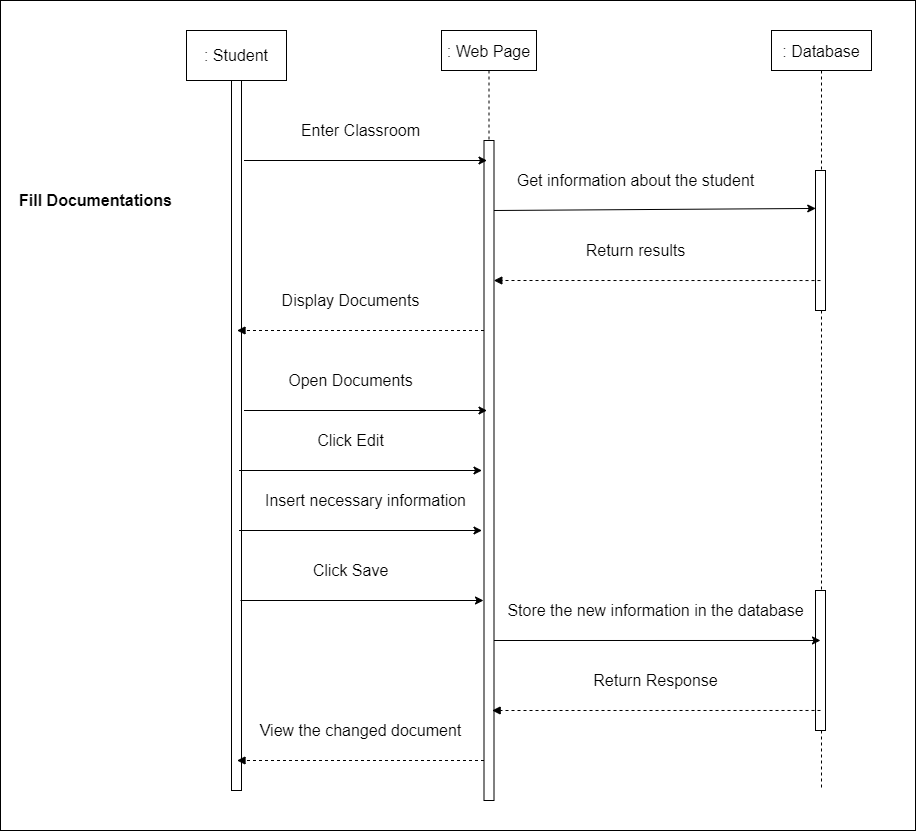

The diagram above was exported from draw.io. Its source (the exported page's mxGraphModel, read from the mxfile embedded in the PNG):
<mxGraphModel dx="-87" dy="788" grid="1" gridSize="10" guides="1" tooltips="1" connect="1" arrows="1" fold="1" page="1" pageScale="1" pageWidth="827" pageHeight="1169" math="0" shadow="0">
  <root>
    <mxCell id="0" />
    <mxCell id="1" parent="0" />
    <mxCell id="BR44eqcLd2-3bP7v3cmP-312" value="" style="whiteSpace=wrap;html=1;fontSize=16;" vertex="1" parent="1">
      <mxGeometry x="950" y="490" width="915" height="830" as="geometry" />
    </mxCell>
    <mxCell id="BR44eqcLd2-3bP7v3cmP-313" value=": Web Page" style="shape=umlLifeline;perimeter=lifelinePerimeter;container=1;collapsible=0;recursiveResize=0;rounded=0;shadow=0;strokeWidth=1;fontSize=16;" vertex="1" parent="1">
      <mxGeometry x="1391" y="520" width="95" height="770" as="geometry" />
    </mxCell>
    <mxCell id="BR44eqcLd2-3bP7v3cmP-314" value="" style="points=[];perimeter=orthogonalPerimeter;rounded=0;shadow=0;strokeWidth=1;fontSize=16;" vertex="1" parent="BR44eqcLd2-3bP7v3cmP-313">
      <mxGeometry x="42.5" y="110" width="10" height="660" as="geometry" />
    </mxCell>
    <mxCell id="BR44eqcLd2-3bP7v3cmP-315" value="" style="points=[];perimeter=orthogonalPerimeter;rounded=0;shadow=0;strokeWidth=1;fontSize=16;" vertex="1" parent="1">
      <mxGeometry x="1181" y="570" width="10" height="710" as="geometry" />
    </mxCell>
    <mxCell id="BR44eqcLd2-3bP7v3cmP-316" value=": Database" style="shape=umlLifeline;perimeter=lifelinePerimeter;container=1;collapsible=0;recursiveResize=0;rounded=0;shadow=0;strokeWidth=1;fontSize=16;" vertex="1" parent="1">
      <mxGeometry x="1720.9999999999998" y="520" width="100" height="760" as="geometry" />
    </mxCell>
    <mxCell id="BR44eqcLd2-3bP7v3cmP-317" value="&lt;font style=&quot;font-size: 16px;&quot;&gt;: Student&lt;/font&gt;" style="rounded=0;whiteSpace=wrap;html=1;fontSize=14;" vertex="1" parent="1">
      <mxGeometry x="1136" y="520" width="100" height="50" as="geometry" />
    </mxCell>
    <mxCell id="BR44eqcLd2-3bP7v3cmP-318" value="Enter Classroom" style="text;html=1;align=center;verticalAlign=middle;resizable=0;points=[];autosize=1;strokeColor=none;fillColor=none;fontSize=16;" vertex="1" parent="1">
      <mxGeometry x="1245" y="610" width="130" height="20" as="geometry" />
    </mxCell>
    <mxCell id="BR44eqcLd2-3bP7v3cmP-319" value="" style="points=[];perimeter=orthogonalPerimeter;rounded=0;shadow=0;strokeWidth=1;fontSize=16;" vertex="1" parent="1">
      <mxGeometry x="1764.9999999999998" y="660" width="10" height="140" as="geometry" />
    </mxCell>
    <mxCell id="BR44eqcLd2-3bP7v3cmP-320" value="" style="points=[];perimeter=orthogonalPerimeter;rounded=0;shadow=0;strokeWidth=1;fontSize=16;" vertex="1" parent="1">
      <mxGeometry x="1764.9999999999998" y="1080" width="10" height="140" as="geometry" />
    </mxCell>
    <mxCell id="BR44eqcLd2-3bP7v3cmP-321" value="Fill Documentations" style="text;html=1;align=center;verticalAlign=middle;resizable=0;points=[];autosize=1;strokeColor=none;fillColor=none;fontSize=16;fontStyle=1" vertex="1" parent="1">
      <mxGeometry x="960" y="680" width="170" height="20" as="geometry" />
    </mxCell>
    <mxCell id="BR44eqcLd2-3bP7v3cmP-322" value="Get information about the student" style="text;html=1;align=center;verticalAlign=middle;resizable=0;points=[];autosize=1;strokeColor=none;fillColor=none;fontSize=16;" vertex="1" parent="1">
      <mxGeometry x="1460" y="660" width="250" height="20" as="geometry" />
    </mxCell>
    <mxCell id="BR44eqcLd2-3bP7v3cmP-323" value="Return results" style="text;html=1;align=center;verticalAlign=middle;resizable=0;points=[];autosize=1;strokeColor=none;fillColor=none;fontSize=16;" vertex="1" parent="1">
      <mxGeometry x="1525" y="730" width="120" height="20" as="geometry" />
    </mxCell>
    <mxCell id="BR44eqcLd2-3bP7v3cmP-324" value="Display Documents" style="text;html=1;align=center;verticalAlign=middle;resizable=0;points=[];autosize=1;strokeColor=none;fillColor=none;fontSize=16;" vertex="1" parent="1">
      <mxGeometry x="1225" y="780" width="150" height="20" as="geometry" />
    </mxCell>
    <mxCell id="BR44eqcLd2-3bP7v3cmP-325" value="Open Documents" style="text;html=1;align=center;verticalAlign=middle;resizable=0;points=[];autosize=1;strokeColor=none;fillColor=none;fontSize=16;" vertex="1" parent="1">
      <mxGeometry x="1230" y="860" width="140" height="20" as="geometry" />
    </mxCell>
    <mxCell id="BR44eqcLd2-3bP7v3cmP-326" value="Click Edit" style="text;html=1;align=center;verticalAlign=middle;resizable=0;points=[];autosize=1;strokeColor=none;fillColor=none;fontSize=16;" vertex="1" parent="1">
      <mxGeometry x="1260" y="920" width="80" height="20" as="geometry" />
    </mxCell>
    <mxCell id="BR44eqcLd2-3bP7v3cmP-327" value="Insert necessary information" style="text;html=1;align=center;verticalAlign=middle;resizable=0;points=[];autosize=1;strokeColor=none;fillColor=none;fontSize=16;" vertex="1" parent="1">
      <mxGeometry x="1205" y="980" width="220" height="20" as="geometry" />
    </mxCell>
    <mxCell id="BR44eqcLd2-3bP7v3cmP-328" value="Click Save" style="text;html=1;align=center;verticalAlign=middle;resizable=0;points=[];autosize=1;strokeColor=none;fillColor=none;fontSize=16;" vertex="1" parent="1">
      <mxGeometry x="1255" y="1050" width="90" height="20" as="geometry" />
    </mxCell>
    <mxCell id="BR44eqcLd2-3bP7v3cmP-329" value="Store the new information in the database" style="text;html=1;align=center;verticalAlign=middle;resizable=0;points=[];autosize=1;strokeColor=none;fillColor=none;fontSize=16;" vertex="1" parent="1">
      <mxGeometry x="1450" y="1090" width="310" height="20" as="geometry" />
    </mxCell>
    <mxCell id="BR44eqcLd2-3bP7v3cmP-330" value="Return Response" style="text;html=1;align=center;verticalAlign=middle;resizable=0;points=[];autosize=1;strokeColor=none;fillColor=none;fontSize=16;" vertex="1" parent="1">
      <mxGeometry x="1535" y="1160" width="140" height="20" as="geometry" />
    </mxCell>
    <mxCell id="BR44eqcLd2-3bP7v3cmP-331" value="View the changed document" style="text;html=1;align=center;verticalAlign=middle;resizable=0;points=[];autosize=1;strokeColor=none;fillColor=none;fontSize=16;" vertex="1" parent="1">
      <mxGeometry x="1200" y="1210" width="220" height="20" as="geometry" />
    </mxCell>
    <mxCell id="BR44eqcLd2-3bP7v3cmP-332" value="" style="endArrow=classic;html=1;rounded=0;fontSize=16;exitX=1.4;exitY=0.069;exitDx=0;exitDy=0;exitPerimeter=0;" edge="1" parent="1">
      <mxGeometry width="50" height="50" relative="1" as="geometry">
        <mxPoint x="1193.5000000000005" y="650" as="sourcePoint" />
        <mxPoint x="1436.5" y="650" as="targetPoint" />
      </mxGeometry>
    </mxCell>
    <mxCell id="BR44eqcLd2-3bP7v3cmP-333" value="" style="endArrow=classic;html=1;rounded=0;fontSize=16;exitX=1.4;exitY=0.069;exitDx=0;exitDy=0;exitPerimeter=0;" edge="1" parent="1">
      <mxGeometry width="50" height="50" relative="1" as="geometry">
        <mxPoint x="1193.5000000000005" y="900" as="sourcePoint" />
        <mxPoint x="1436.5" y="900" as="targetPoint" />
      </mxGeometry>
    </mxCell>
    <mxCell id="BR44eqcLd2-3bP7v3cmP-334" value="" style="endArrow=classic;html=1;rounded=0;fontSize=16;exitX=1.4;exitY=0.069;exitDx=0;exitDy=0;exitPerimeter=0;" edge="1" parent="1">
      <mxGeometry width="50" height="50" relative="1" as="geometry">
        <mxPoint x="1188.5000000000005" y="960" as="sourcePoint" />
        <mxPoint x="1431.5" y="960" as="targetPoint" />
      </mxGeometry>
    </mxCell>
    <mxCell id="BR44eqcLd2-3bP7v3cmP-335" value="" style="endArrow=classic;html=1;rounded=0;fontSize=16;exitX=1.4;exitY=0.069;exitDx=0;exitDy=0;exitPerimeter=0;" edge="1" parent="1">
      <mxGeometry width="50" height="50" relative="1" as="geometry">
        <mxPoint x="1188.5" y="1020" as="sourcePoint" />
        <mxPoint x="1431.5" y="1020" as="targetPoint" />
      </mxGeometry>
    </mxCell>
    <mxCell id="BR44eqcLd2-3bP7v3cmP-336" value="" style="endArrow=classic;html=1;rounded=0;fontSize=16;exitX=1.4;exitY=0.069;exitDx=0;exitDy=0;exitPerimeter=0;" edge="1" parent="1">
      <mxGeometry width="50" height="50" relative="1" as="geometry">
        <mxPoint x="1190" y="1090" as="sourcePoint" />
        <mxPoint x="1433" y="1090" as="targetPoint" />
      </mxGeometry>
    </mxCell>
    <mxCell id="BR44eqcLd2-3bP7v3cmP-337" value="" style="endArrow=classic;html=1;rounded=0;fontSize=16;exitX=1.4;exitY=0.069;exitDx=0;exitDy=0;exitPerimeter=0;entryX=0.5;entryY=0.357;entryDx=0;entryDy=0;entryPerimeter=0;" edge="1" parent="1" target="BR44eqcLd2-3bP7v3cmP-320">
      <mxGeometry width="50" height="50" relative="1" as="geometry">
        <mxPoint x="1443.5" y="1130" as="sourcePoint" />
        <mxPoint x="1686.4999999999998" y="1130" as="targetPoint" />
      </mxGeometry>
    </mxCell>
    <mxCell id="BR44eqcLd2-3bP7v3cmP-338" value="" style="endArrow=classic;html=1;rounded=0;fontSize=16;exitX=1.4;exitY=0.069;exitDx=0;exitDy=0;exitPerimeter=0;entryX=0.024;entryY=0.271;entryDx=0;entryDy=0;entryPerimeter=0;" edge="1" parent="1" target="BR44eqcLd2-3bP7v3cmP-319">
      <mxGeometry width="50" height="50" relative="1" as="geometry">
        <mxPoint x="1443.5" y="700" as="sourcePoint" />
        <mxPoint x="1686.4999999999998" y="700" as="targetPoint" />
      </mxGeometry>
    </mxCell>
    <mxCell id="BR44eqcLd2-3bP7v3cmP-339" value="" style="html=1;verticalAlign=bottom;labelBackgroundColor=none;endArrow=block;endFill=1;dashed=1;rounded=0;fontSize=16;entryX=1.133;entryY=0.135;entryDx=0;entryDy=0;entryPerimeter=0;exitX=0.5;exitY=0.786;exitDx=0;exitDy=0;exitPerimeter=0;" edge="1" parent="1" source="BR44eqcLd2-3bP7v3cmP-319">
      <mxGeometry width="160" relative="1" as="geometry">
        <mxPoint x="1749.9999999999998" y="780" as="sourcePoint" />
        <mxPoint x="1443.33" y="770" as="targetPoint" />
      </mxGeometry>
    </mxCell>
    <mxCell id="BR44eqcLd2-3bP7v3cmP-340" value="" style="html=1;verticalAlign=bottom;labelBackgroundColor=none;endArrow=block;endFill=1;dashed=1;rounded=0;fontSize=16;entryX=1.133;entryY=0.135;entryDx=0;entryDy=0;entryPerimeter=0;exitX=0.5;exitY=0.857;exitDx=0;exitDy=0;exitPerimeter=0;" edge="1" parent="1" source="BR44eqcLd2-3bP7v3cmP-320">
      <mxGeometry width="160" relative="1" as="geometry">
        <mxPoint x="1749.9999999999998" y="1200" as="sourcePoint" />
        <mxPoint x="1441.6599999999999" y="1200" as="targetPoint" />
      </mxGeometry>
    </mxCell>
    <mxCell id="BR44eqcLd2-3bP7v3cmP-341" value="" style="html=1;verticalAlign=bottom;labelBackgroundColor=none;endArrow=block;endFill=1;dashed=1;rounded=0;fontSize=16;" edge="1" parent="1">
      <mxGeometry width="160" relative="1" as="geometry">
        <mxPoint x="1433.5" y="820" as="sourcePoint" />
        <mxPoint x="1186.5" y="820" as="targetPoint" />
        <Array as="points">
          <mxPoint x="1286.5" y="820" />
        </Array>
      </mxGeometry>
    </mxCell>
    <mxCell id="BR44eqcLd2-3bP7v3cmP-342" value="" style="html=1;verticalAlign=bottom;labelBackgroundColor=none;endArrow=block;endFill=1;dashed=1;rounded=0;fontSize=16;" edge="1" parent="1">
      <mxGeometry width="160" relative="1" as="geometry">
        <mxPoint x="1433.5" y="1250" as="sourcePoint" />
        <mxPoint x="1186.4999999999995" y="1250" as="targetPoint" />
        <Array as="points">
          <mxPoint x="1286.5" y="1250" />
        </Array>
      </mxGeometry>
    </mxCell>
  </root>
</mxGraphModel>